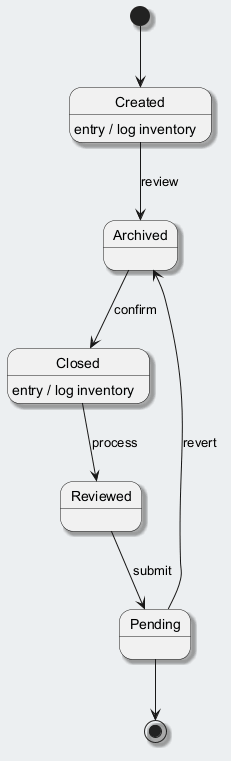

The diagram above was rendered by PlantUML. Its source (embedded in the PNG):
@startuml
skinparam backgroundColor #ECEFF1
skinparam classBackgroundColor #FFFFFF
skinparam classBorderColor #455A64
skinparam shadowing true
[*] --> Created
Created --> Archived : review
Created : entry / log inventory
Archived --> Closed : confirm
Closed --> Reviewed : process
Closed : entry / log inventory
Reviewed --> Pending : submit
Pending --> Archived : revert
Pending --> [*]
@enduml